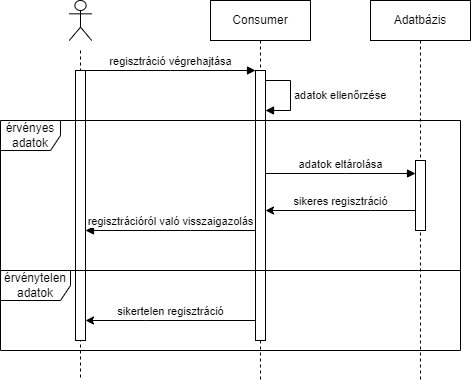

The diagram above was exported from draw.io. Its source (the exported page's mxGraphModel, read from the mxfile embedded in the PNG):
<mxGraphModel dx="988" dy="573" grid="1" gridSize="10" guides="1" tooltips="1" connect="1" arrows="1" fold="1" page="1" pageScale="1" pageWidth="850" pageHeight="1100" math="0" shadow="0">
  <root>
    <mxCell id="0" />
    <mxCell id="1" parent="0" />
    <mxCell id="aM9ryv3xv72pqoxQDRHE-1" value="" style="shape=umlLifeline;perimeter=lifelinePerimeter;whiteSpace=wrap;html=1;container=0;dropTarget=0;collapsible=0;recursiveResize=0;outlineConnect=0;portConstraint=eastwest;newEdgeStyle={&quot;edgeStyle&quot;:&quot;elbowEdgeStyle&quot;,&quot;elbow&quot;:&quot;vertical&quot;,&quot;curved&quot;:0,&quot;rounded&quot;:0};size=0;" parent="1" vertex="1">
      <mxGeometry x="40" y="70" width="100" height="330" as="geometry" />
    </mxCell>
    <mxCell id="aM9ryv3xv72pqoxQDRHE-2" value="" style="html=1;points=[];perimeter=orthogonalPerimeter;outlineConnect=0;targetShapes=umlLifeline;portConstraint=eastwest;newEdgeStyle={&quot;edgeStyle&quot;:&quot;elbowEdgeStyle&quot;,&quot;elbow&quot;:&quot;vertical&quot;,&quot;curved&quot;:0,&quot;rounded&quot;:0};" parent="aM9ryv3xv72pqoxQDRHE-1" vertex="1">
      <mxGeometry x="45" y="20" width="10" height="270" as="geometry" />
    </mxCell>
    <mxCell id="aM9ryv3xv72pqoxQDRHE-5" value="Consumer" style="shape=umlLifeline;perimeter=lifelinePerimeter;whiteSpace=wrap;html=1;container=0;dropTarget=0;collapsible=0;recursiveResize=0;outlineConnect=0;portConstraint=eastwest;newEdgeStyle={&quot;edgeStyle&quot;:&quot;elbowEdgeStyle&quot;,&quot;elbow&quot;:&quot;vertical&quot;,&quot;curved&quot;:0,&quot;rounded&quot;:0};" parent="1" vertex="1">
      <mxGeometry x="220" y="20" width="100" height="380" as="geometry" />
    </mxCell>
    <mxCell id="aM9ryv3xv72pqoxQDRHE-6" value="" style="html=1;points=[];perimeter=orthogonalPerimeter;outlineConnect=0;targetShapes=umlLifeline;portConstraint=eastwest;newEdgeStyle={&quot;edgeStyle&quot;:&quot;elbowEdgeStyle&quot;,&quot;elbow&quot;:&quot;vertical&quot;,&quot;curved&quot;:0,&quot;rounded&quot;:0};" parent="aM9ryv3xv72pqoxQDRHE-5" vertex="1">
      <mxGeometry x="45" y="70" width="10" height="270" as="geometry" />
    </mxCell>
    <mxCell id="ICPR0GmSIviOewUxBPB_-2" value="adatok ellenőrzése" style="html=1;align=left;spacingLeft=2;endArrow=block;rounded=0;edgeStyle=orthogonalEdgeStyle;curved=0;rounded=0;" parent="aM9ryv3xv72pqoxQDRHE-5" edge="1">
      <mxGeometry x="-0.0024" relative="1" as="geometry">
        <mxPoint x="55" y="79.99999999999989" as="sourcePoint" />
        <Array as="points">
          <mxPoint x="80" y="80" />
          <mxPoint x="80" y="110" />
        </Array>
        <mxPoint x="55" y="109.99999999999989" as="targetPoint" />
        <mxPoint as="offset" />
      </mxGeometry>
    </mxCell>
    <mxCell id="aM9ryv3xv72pqoxQDRHE-7" value="regisztráció végrehajtása" style="html=1;verticalAlign=bottom;endArrow=block;edgeStyle=elbowEdgeStyle;elbow=vertical;curved=0;rounded=0;" parent="1" source="aM9ryv3xv72pqoxQDRHE-2" target="aM9ryv3xv72pqoxQDRHE-6" edge="1">
      <mxGeometry x="0.0028" relative="1" as="geometry">
        <mxPoint x="195" y="130" as="sourcePoint" />
        <Array as="points">
          <mxPoint x="180" y="90" />
        </Array>
        <mxPoint as="offset" />
      </mxGeometry>
    </mxCell>
    <mxCell id="dHhgo-KEHREzpWXKJiHu-4" value="Adatbázis" style="shape=umlLifeline;perimeter=lifelinePerimeter;whiteSpace=wrap;html=1;container=0;dropTarget=0;collapsible=0;recursiveResize=0;outlineConnect=0;portConstraint=eastwest;newEdgeStyle={&quot;edgeStyle&quot;:&quot;elbowEdgeStyle&quot;,&quot;elbow&quot;:&quot;vertical&quot;,&quot;curved&quot;:0,&quot;rounded&quot;:0};" parent="1" vertex="1">
      <mxGeometry x="380" y="20" width="100" height="380" as="geometry" />
    </mxCell>
    <mxCell id="dHhgo-KEHREzpWXKJiHu-5" value="" style="html=1;points=[];perimeter=orthogonalPerimeter;outlineConnect=0;targetShapes=umlLifeline;portConstraint=eastwest;newEdgeStyle={&quot;edgeStyle&quot;:&quot;elbowEdgeStyle&quot;,&quot;elbow&quot;:&quot;vertical&quot;,&quot;curved&quot;:0,&quot;rounded&quot;:0};" parent="dHhgo-KEHREzpWXKJiHu-4" vertex="1">
      <mxGeometry x="45" y="160" width="10" height="70" as="geometry" />
    </mxCell>
    <mxCell id="dHhgo-KEHREzpWXKJiHu-16" value="regisztrációról való visszaigazolás" style="html=1;verticalAlign=bottom;endArrow=block;edgeStyle=elbowEdgeStyle;elbow=vertical;curved=0;rounded=0;" parent="1" source="aM9ryv3xv72pqoxQDRHE-6" target="aM9ryv3xv72pqoxQDRHE-2" edge="1">
      <mxGeometry relative="1" as="geometry">
        <mxPoint x="270" y="189.66" as="sourcePoint" />
        <Array as="points">
          <mxPoint x="200" y="250" />
          <mxPoint x="260" y="190" />
          <mxPoint x="400" y="160" />
          <mxPoint x="355" y="189.66" />
        </Array>
        <mxPoint x="440" y="189.66" as="targetPoint" />
      </mxGeometry>
    </mxCell>
    <mxCell id="dHhgo-KEHREzpWXKJiHu-17" value="adatok eltárolása" style="html=1;verticalAlign=bottom;endArrow=block;edgeStyle=elbowEdgeStyle;elbow=vertical;curved=0;rounded=0;" parent="1" edge="1">
      <mxGeometry relative="1" as="geometry">
        <mxPoint x="275" y="193" as="sourcePoint" />
        <Array as="points">
          <mxPoint x="355" y="193" />
          <mxPoint x="365" y="173" />
          <mxPoint x="335" y="198" />
          <mxPoint x="355" y="182.66" />
        </Array>
        <mxPoint x="425" y="193" as="targetPoint" />
      </mxGeometry>
    </mxCell>
    <mxCell id="dHhgo-KEHREzpWXKJiHu-19" value="sikeres regisztráció" style="html=1;verticalAlign=bottom;endArrow=none;edgeStyle=elbowEdgeStyle;elbow=vertical;curved=0;rounded=0;endFill=0;startArrow=classic;startFill=1;" parent="1" source="aM9ryv3xv72pqoxQDRHE-6" target="dHhgo-KEHREzpWXKJiHu-5" edge="1">
      <mxGeometry x="-0.0012" relative="1" as="geometry">
        <mxPoint x="300" y="230" as="sourcePoint" />
        <Array as="points">
          <mxPoint x="380" y="230" />
          <mxPoint x="400" y="270" />
        </Array>
        <mxPoint x="445" y="230" as="targetPoint" />
        <mxPoint as="offset" />
      </mxGeometry>
    </mxCell>
    <mxCell id="dHhgo-KEHREzpWXKJiHu-21" value="" style="shape=umlActor;verticalLabelPosition=bottom;verticalAlign=top;html=1;outlineConnect=0;" parent="1" vertex="1">
      <mxGeometry x="78.75" y="20" width="22.5" height="40" as="geometry" />
    </mxCell>
    <mxCell id="dHhgo-KEHREzpWXKJiHu-26" value="érvényes adatok" style="shape=umlFrame;whiteSpace=wrap;html=1;pointerEvents=0;" parent="1" vertex="1">
      <mxGeometry x="10" y="140" width="460" height="150" as="geometry" />
    </mxCell>
    <mxCell id="dHhgo-KEHREzpWXKJiHu-30" value="érvénytelen adatok" style="shape=umlFrame;whiteSpace=wrap;html=1;pointerEvents=0;width=70;height=30;" parent="1" vertex="1">
      <mxGeometry x="10" y="290" width="460" height="80" as="geometry" />
    </mxCell>
    <mxCell id="dHhgo-KEHREzpWXKJiHu-31" value="sikertelen regisztráció" style="html=1;verticalAlign=bottom;endArrow=none;edgeStyle=elbowEdgeStyle;elbow=vertical;curved=0;rounded=0;endFill=0;startArrow=classic;startFill=1;" parent="1" source="aM9ryv3xv72pqoxQDRHE-2" target="aM9ryv3xv72pqoxQDRHE-6" edge="1">
      <mxGeometry x="-0.0012" relative="1" as="geometry">
        <mxPoint x="110" y="340" as="sourcePoint" />
        <Array as="points">
          <mxPoint x="155" y="340" />
          <mxPoint x="210" y="330" />
          <mxPoint x="230" y="300" />
        </Array>
        <mxPoint x="260" y="340" as="targetPoint" />
        <mxPoint as="offset" />
      </mxGeometry>
    </mxCell>
  </root>
</mxGraphModel>